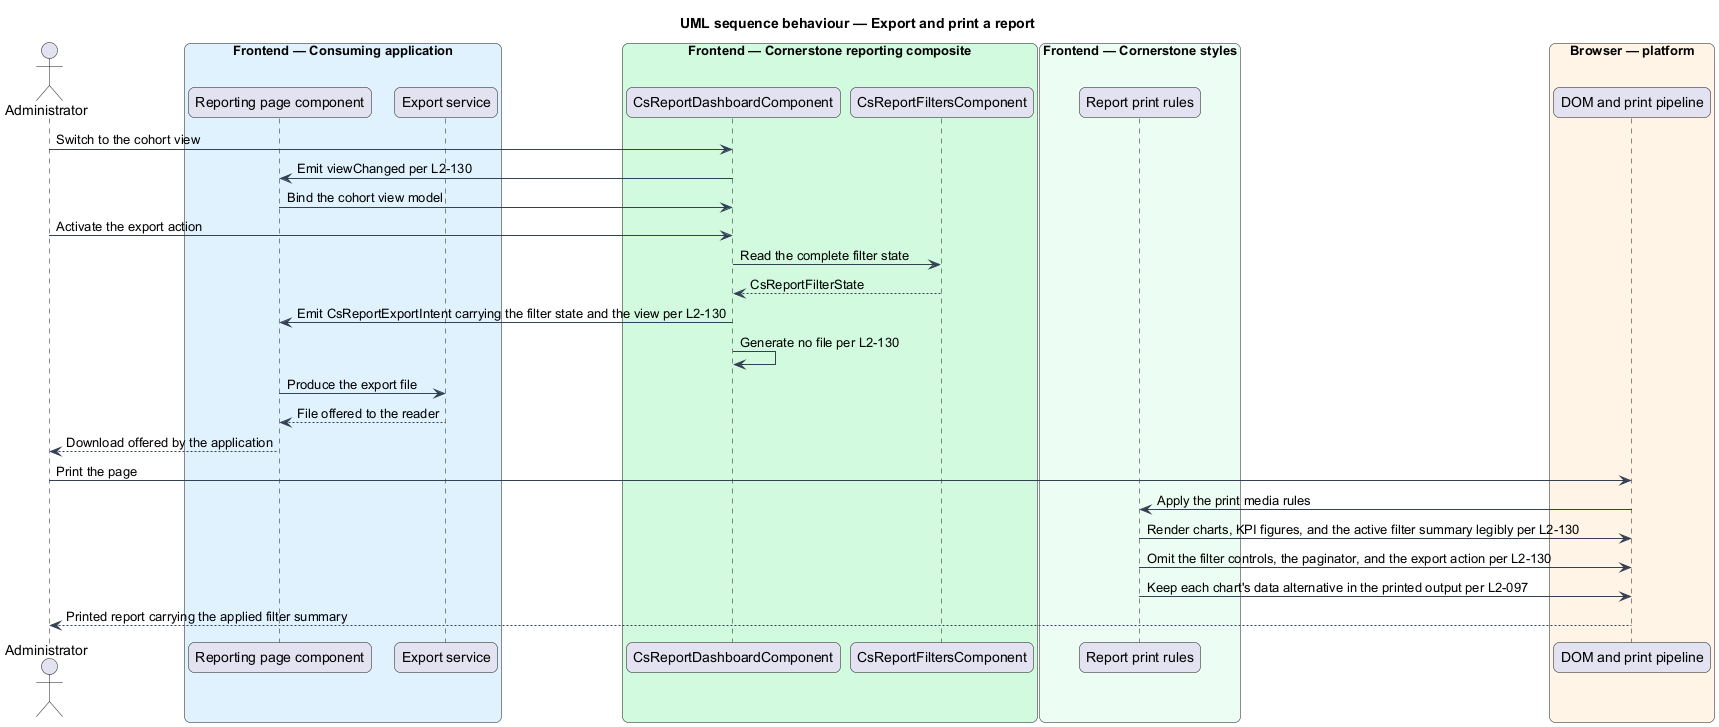

The diagram above was rendered by PlantUML. Its source (embedded in the PNG):
@startuml
title UML sequence behaviour — Export and print a report
skinparam backgroundColor #FFFFFF
skinparam shadowing false
skinparam roundcorner 12
skinparam defaultFontName Arial
skinparam ArrowColor #344054
skinparam rectangle {
  BorderColor #344054
  FontColor #101828
}
skinparam package {
  BorderColor #667085
  FontColor #101828
  BackgroundColor #F9FAFB
}
actor "Administrator" as user
box "Frontend — Consuming application" #E0F2FE
  participant "Reporting page component" as page
  participant "Export service" as exporter
end box
box "Frontend — Cornerstone reporting composite" #D1FADF
  participant "CsReportDashboardComponent" as dashboard
  participant "CsReportFiltersComponent" as filters
end box
box "Frontend — Cornerstone styles" #ECFDF3
  participant "Report print rules" as printcss
end box
box "Browser — platform" #FFF4E5
  participant "DOM and print pipeline" as browser
end box

user -> dashboard : Switch to the cohort view
dashboard -> page : Emit viewChanged per L2-130
page -> dashboard : Bind the cohort view model

user -> dashboard : Activate the export action
dashboard -> filters : Read the complete filter state
filters --> dashboard : CsReportFilterState
dashboard -> page : Emit CsReportExportIntent carrying the filter state and the view per L2-130
dashboard -> dashboard : Generate no file per L2-130
page -> exporter : Produce the export file
exporter --> page : File offered to the reader
page --> user : Download offered by the application

user -> browser : Print the page
browser -> printcss : Apply the print media rules
printcss -> browser : Render charts, KPI figures, and the active filter summary legibly per L2-130
printcss -> browser : Omit the filter controls, the paginator, and the export action per L2-130
printcss -> browser : Keep each chart's data alternative in the printed output per L2-097
browser --> user : Printed report carrying the applied filter summary
@enduml